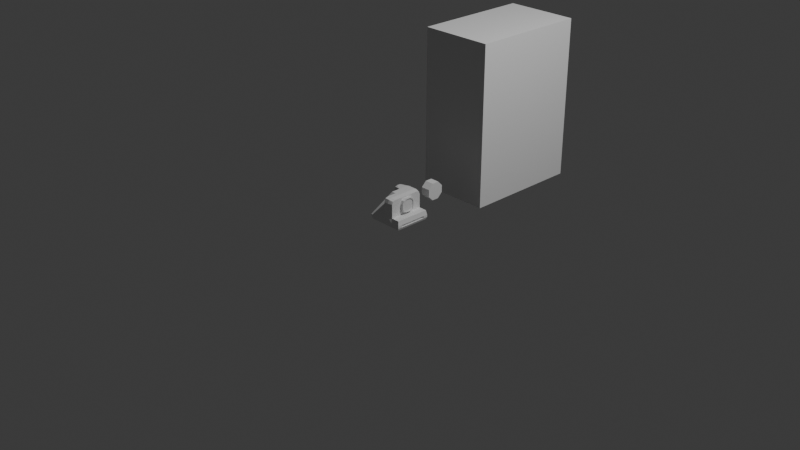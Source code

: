 # Source: polaroidCamera.blend  (saved by Blender 4.5.90; exported with 4.5.12 LTS)
import bpy
from mathutils import Matrix  # noqa: F401  (used for matrix-valued properties, if any)

bpy.ops.wm.read_factory_settings(use_empty=True)
scene = bpy.context.scene
scene.name = 'Scene'

# ---- collections
col_collection = bpy.data.collections.new('Collection'); scene.collection.children.link(col_collection)

# ---- materials (node trees are filled in below, after node groups)
mat_material = bpy.data.materials.new('Material')
mat_material.alpha_threshold = 0.0
mat_material.roughness = 0.5
mat_material.line_color = (0.0, 0.0, 0.0, 1.0)

# ---- material node trees
mat_material.use_nodes = True; mat_material.node_tree.nodes.clear()
_N = mat_material.node_tree.nodes; _L = mat_material.node_tree.links
n0 = _N.new('ShaderNodeOutputMaterial'); n0.name = 'Material Output'; n0.location = (200, 100)
n1 = _N.new('ShaderNodeBsdfPrincipled'); n1.name = 'Principled BSDF'; n1.location = (-200, 100)
n1.inputs[3].default_value = 1.45
_L.new(n1.outputs[0], n0.inputs[0])
n0.is_active_output = True

# ---- world
world_world = bpy.data.worlds.new('World'); scene.world = world_world
world_world.use_nodes = True; world_world.node_tree.nodes.clear()
_N = world_world.node_tree.nodes; _L = world_world.node_tree.links
n0 = _N.new('ShaderNodeOutputWorld'); n0.name = 'World Output'; n0.location = (200, 100)
n1 = _N.new('ShaderNodeBackground'); n1.name = 'Background'; n1.location = (-200, 100)
n1.inputs[0].default_value = (0.05088, 0.05088, 0.05088, 1.0)
_L.new(n1.outputs[0], n0.inputs[0])
n0.is_active_output = True
world_world.color = (0.05088, 0.05088, 0.05088)
world_world.sun_shadow_jitter_overblur = 0.0

# ---- cameras
cam_camera = bpy.data.cameras.new('Camera')
cam_camera.clip_end = 100.0
cam_camera.ortho_scale = 7.314

# ---- lights
light_light = bpy.data.lights.new('Light', 'POINT')
light_light.energy = 1000.0
light_light.shadow_soft_size = 0.1

# ---- meshes
me_cube = bpy.data.meshes.new('Cube')
me_cube.from_pydata([(0.19, 0.19, 0.0), (0.19, -0.19, 0.0), (-0.19, 0.19, 0.0), (-0.19, -0.19, 0.0), (0.19, 0.19, 0.1), (0.19, -0.19, 0.1), (0.095, 0.19, 0.0), (0.0, 0.19, 0.0), (-0.095, 0.19, 0.0), (-0.095, -0.19, 0.0), (0.0, -0.19, 0.0), (0.095, -0.19, 0.0), (0.1, 0.19, 0.2), (0.1, -0.19, 0.2), (0.0, -0.2, 0.2), (0.1, -0.19, 0.1), (0.0, -0.2, 0.1), (0.0, 0.2, 0.1), (0.1, 0.19, 0.1), (0.0, 0.1872, 0.29), (0.1, 0.1779, 0.2799), (0.1, -0.1779, 0.2799), (0.0, -0.1872, 0.2893), (-0.19, 0.095, 0.0), (-0.19, 0.0, 0.0), (-0.19, -0.095, 0.0), (0.1, 0.1, 0.29), (0.1, 0.0, 0.29), (0.1, -0.1, 0.29), (0.19, -0.095, 0.0), (0.19, 0.0, 0.0), (0.19, 0.095, 0.0), (0.1, 0.1, 0.2), (0.1, -0.1, 0.2), (0.19, 0.1, 0.1), (0.19, 0.0, 0.1), (0.19, -0.1, 0.1), (0.1, 0.1, 0.1), (0.1, -0.1, 0.1), (0.1, 0.0, 0.1), (-0.095, 0.095, 0.0), (-0.095, 0.0, 0.0), (-0.095, -0.095, 0.0), (0.0, 0.095, 0.0), (0.0, 0.0, 0.0), (0.0, -0.095, 0.0), (0.095, 0.095, 0.0), (0.095, 0.0, 0.0), (0.095, -0.095, 0.0), (-0.0475, 0.19, 0.0), (-0.0475, -0.19, 0.0), (-0.0475, 0.095, 0.0), (-0.0475, 0.0, 0.0), (-0.0475, -0.095, 0.0), (0.1, 0.05, 0.29), (-0.19, 0.0475, 0.0), (0.19, 0.0475, 0.0), (0.19, 0.05, 0.1), (-0.095, 0.0475, 0.0), (0.0, 0.0475, 0.0), (0.095, 0.0475, 0.0), (0.1, 0.05, 0.1), (-0.0475, 0.0475, 0.0), (0.19, 0.1425, 0.0), (0.1, -0.05, 0.29), (-0.19, -0.0475, 0.0), (0.19, -0.0475, 0.0), (0.19, -0.05, 0.1), (-0.095, -0.0475, 0.0), (0.0, -0.0475, 0.0), (0.095, -0.0475, 0.0), (0.1, -0.05, 0.1), (-0.0475, -0.0475, 0.0), (-0.19, 0.1425, 0.0), (0.1, 0.15, 0.29), (0.19, 0.15, 0.1), (0.1, 0.15, 0.2), (-0.095, 0.1425, 0.0), (0.0, 0.1425, 0.0), (0.095, 0.1425, 0.0), (0.1, 0.15, 0.1), (-0.0475, 0.1425, 0.0), (-0.19, -0.1425, 0.0), (0.19, -0.15, 0.1), (0.1, -0.15, 0.29), (-0.095, -0.1425, 0.0), (0.0, -0.1425, 0.0), (0.095, -0.1425, 0.0), (0.19, -0.1425, 0.0), (0.1, -0.15, 0.2), (0.1, -0.15, 0.1), (-0.0475, -0.1425, 0.0), (-0.1425, 0.19, 0.0), (-0.1425, -0.19, 0.0), (-0.1425, 0.095, 0.0), (-0.1425, 0.0, 0.0), (-0.1425, -0.095, 0.0), (-0.1425, 0.0475, 0.0), (-0.1425, -0.0475, 0.0), (-0.1425, 0.1425, 0.0), (-0.1425, -0.1425, 0.0), (0.2, 0.2, 0.05), (0.2, -0.2, 0.05), (-0.2, 0.2, 0.05), (-0.2, -0.2, 0.05), (-0.1, 0.2, 0.05), (0.0, 0.2, 0.05), (0.1, 0.2, 0.05), (0.1, -0.2, 0.05), (0.0, -0.2, 0.05), (-0.1, -0.2, 0.05), (0.2, 0.1, 0.05), (0.2, 0.0, 0.05), (0.2, -0.1, 0.05), (-0.2, -0.1, 0.05), (-0.2, 0.0, 0.05), (-0.2, 0.1, 0.05), (-0.05, -0.2, 0.05), (-0.05, 0.2, 0.05), (-0.2, 0.05, 0.05), (0.2, 0.05, 0.05), (-0.2, -0.05, 0.05), (0.2, -0.05, 0.05), (0.2, 0.15, 0.05), (-0.2, 0.15, 0.05), (-0.2, -0.15, 0.05), (0.2, -0.15, 0.05), (-0.15, 0.2, 0.05), (-0.15, -0.2, 0.05), (0.1, -0.19, 0.15), (0.0, -0.2, 0.15), (0.0, 0.2, 0.15), (0.1, 0.19, 0.15), (0.1, 0.1, 0.15), (0.1, -0.1, 0.15), (0.1, 0.06056, 0.1394), (0.1, -0.06056, 0.1394), (0.1, 0.15, 0.15), (0.1, -0.15, 0.15), (0.1, -0.19, 0.25), (0.0, -0.2, 0.25), (0.0, 0.2, 0.25), (0.1, 0.19, 0.25), (0.1, 0.1, 0.25), (0.1, -0.1, 0.25), (0.1, 0.06056, 0.2606), (0.1, -0.06056, 0.2606), (0.1, 0.15, 0.25), (0.1, -0.15, 0.25), (0.0, 0.0, 0.3), (0.0, 0.1, 0.3), (0.0, -0.15, 0.3), (0.0, 0.05, 0.3), (0.0, 0.15, 0.3), (0.1425, -0.19, 0.0), (0.15, 0.19, 0.1), (0.1425, 0.19, 0.0), (0.15, -0.19, 0.1), (0.15, 0.1, 0.1), (0.15, -0.1, 0.1), (0.15, 0.0, 0.1), (0.1425, 0.095, 0.0), (0.1425, 0.0, 0.0), (0.1425, -0.095, 0.0), (0.1425, 0.0475, 0.0), (0.15, 0.05, 0.1), (0.1425, -0.0475, 0.0), (0.15, -0.05, 0.1), (0.1425, 0.1425, 0.0), (0.15, 0.15, 0.1), (0.15, -0.15, 0.1), (0.1425, -0.1425, 0.0), (0.15, -0.2, 0.05), (0.15, 0.2, 0.05), (0.0475, 0.19, 0.0), (0.0475, -0.19, 0.0), (0.05, 0.2, 0.2), (0.05, -0.2, 0.2), (0.05, -0.2, 0.1), (0.05, 0.2, 0.1), (0.05, 0.1872, 0.29), (0.05, -0.1872, 0.2893), (0.0475, 0.095, 0.0), (0.0475, 0.0, 0.0), (0.0475, -0.095, 0.0), (0.0475, 0.0475, 0.0), (0.0475, -0.0475, 0.0), (0.0475, 0.1425, 0.0), (0.0475, -0.1425, 0.0), (0.05, -0.2, 0.05), (0.05, 0.2, 0.05), (0.05, 0.2, 0.15), (0.05, -0.2, 0.15), (0.05, 0.2, 0.25), (0.05, -0.2, 0.25), (0.05, 0.0, 0.3), (0.05, 0.1, 0.3), (0.05, -0.1, 0.3), (0.05, -0.05, 0.3), (0.05, -0.15, 0.3), (0.05, 0.05, 0.3), (0.05, 0.15, 0.3), (-0.05, 0.1872, 0.29), (-0.05, 0.0, 0.3), (-0.05, 0.1, 0.3), (-0.05, -0.05, 0.3), (-0.05, 0.15, 0.3), (-0.05, 0.2, 0.2), (-0.05, 0.2, 0.25), (0.0, 0.2, 0.2), (-0.05, 0.05, 0.2), (-0.05, 0.05, 0.3), (-0.05, 0.05, 0.25), (0.0, 0.05, 0.2), (-0.05, 0.2, 0.15), (-0.05, 0.15, 0.15), (-0.05, 0.1, 0.15), (0.0, 0.15, 0.1), (0.0, 0.1, 0.15), (0.0, 0.05, 0.15), (-0.05, 0.05, 0.15), (0.0, 0.05, 0.25), (-0.1447, 0.1767, 0.2573), (-0.1447, 0.1767, 0.2228), (-0.1447, 0.168, 0.283), (-0.1364, 0.1385, 0.2535), (-0.1364, 0.1587, 0.2737), (-0.1447, 0.1422, 0.2917), (-0.1364, 0.1656, 0.2265), (-0.1364, 0.1656, 0.2535), (-0.1447, 0.1078, 0.2917), (-0.1447, 0.08205, 0.283), (-0.1447, 0.07327, 0.2573), (-0.1447, 0.07327, 0.2228), (-0.1447, 0.168, 0.197), (-0.1447, 0.1422, 0.1883), (-0.1447, 0.1078, 0.1883), (-0.1447, 0.08205, 0.197), (-0.125, -0.125, 0.175), (0.0, 0.15, 0.15), (0.0, -0.125, 0.175), (-0.125, 0.125, 0.175), (0.0, 0.125, 0.175), (0.0, -0.15, 0.2), (0.0, -0.15, 0.1), (0.0, -0.15, 0.15), (0.0, -0.15, 0.25), (0.0, -0.1, 0.2), (0.0, -0.1, 0.15), (0.0, -0.1, 0.3), (0.0, -0.1, 0.25), (0.0, -0.05, 0.25), (0.0, -0.05, 0.3), (-0.1625, -0.1625, 0.1125), (0.0, 0.1625, 0.1125), (0.0, -0.1625, 0.1125), (-0.1625, 0.1625, 0.1125), (-0.0875, -0.0875, 0.2375), (0.0, 0.0875, 0.2375), (0.0, -0.0875, 0.2375), (-0.0875, 0.0875, 0.2375), (-0.0875, 0.0, 0.2375), (-0.1625, -2.384e-08, 0.1125), (-0.125, 0.0, 0.175), (-0.1447, 0.1656, 0.2535), (-0.1447, 0.1656, 0.2265), (-0.1447, 0.1587, 0.2737), (-0.1447, 0.1385, 0.2806), (-0.1447, 0.1115, 0.2806), (-0.1447, 0.09131, 0.2737), (-0.1447, 0.08444, 0.2535), (-0.1447, 0.08444, 0.2265), (-0.1447, 0.1587, 0.2063), (-0.1447, 0.1385, 0.1994), (-0.1447, 0.1115, 0.1994), (-0.1447, 0.09131, 0.2063), (-0.1364, 0.1385, 0.2265), (-0.1364, 0.1385, 0.2806), (-0.1364, 0.1115, 0.2535), (-0.1364, 0.1115, 0.2265), (-0.1364, 0.1115, 0.2806), (-0.1364, 0.09131, 0.2737), (-0.1364, 0.08444, 0.2535), (-0.1364, 0.08444, 0.2265), (-0.1364, 0.1587, 0.2063), (-0.1364, 0.1385, 0.1994), (-0.1364, 0.1115, 0.1994), (-0.1364, 0.09131, 0.2063), (0.2, 0.15, 0.025), (0.2, -0.15, 0.025), (0.2, 0.0, 0.025), (0.2, -0.1, 0.025), (0.2, 0.05, 0.025), (0.2, 0.2, 0.025), (0.2, -0.05, 0.025), (0.2, -0.2, 0.025), (0.2, 0.1, 0.025), (0.184, -0.1, 0.05), (0.184, -0.15, 0.05), (0.184, 0.0, 0.05), (0.184, -0.05, 0.05), (0.184, 0.1, 0.05), (0.184, 0.05, 0.05), (0.184, 0.15, 0.05), (0.184, 0.15, 0.025), (0.184, -0.15, 0.025), (0.184, 0.0, 0.025), (0.184, -0.1, 0.025), (0.184, 0.05, 0.025), (0.184, -0.05, 0.025), (0.184, 0.1, 0.025), (0.1, -0.075, 0.2), (0.1, -0.075, 0.25), (0.1, -0.075, 0.29), (0.1, -0.075, 0.1), (0.1, -0.075, 0.15), (0.1, 0.075, 0.1), (0.1, 0.075, 0.29), (0.1, 0.075, 0.2), (0.1, 0.075, 0.25), (0.1, 0.075, 0.15), (0.1336, -0.05261, 0.1474), (0.1, -0.025, 0.29), (0.1, -0.025, 0.1), (0.1336, 0.05261, 0.1474), (0.1, 0.025, 0.29), (0.1, 0.025, 0.1), (0.1, 0.075, 0.225), (0.1, -0.1, 0.225), (0.1336, 0.0, 0.1348), (0.1, 0.1, 0.225), (0.1, -0.075, 0.225), (0.1, 0.1, 0.175), (0.1, -0.1, 0.175), (0.1, -0.075, 0.175), (0.1336, 0.06515, 0.2), (0.1, 0.075, 0.175), (0.1, -0.025, 0.125), (0.1, -0.075, 0.125), (0.1, -0.1, 0.125), (0.1, 0.05, 0.125), (0.1, -0.05, 0.125), (0.1, 0.025, 0.125), (0.1, 0.075, 0.125), (0.1, 0.1, 0.125), (0.1, 0.0, 0.125), (0.1, 0.1, 0.275), (0.1, -0.075, 0.275), (0.1, -0.1, 0.275), (0.1, 0.05, 0.275), (0.1, 0.025, 0.275), (0.1, 0.0, 0.275), (0.1, -0.05, 0.275), (0.1, 0.075, 0.275), (0.1, -0.025, 0.275), (0.1336, 0.075, 0.2), (0.1336, 0.0, 0.125), (0.1336, 0.06056, 0.1394), (0.1336, -0.06056, 0.1394), (0.1336, 0.06056, 0.2606), (0.1336, -0.075, 0.2), (0.1336, -0.075, 0.175), (0.1336, 0.075, 0.175), (0.1336, -0.06056, 0.2606), (0.1336, -0.025, 0.275), (0.1336, 0.025, 0.125), (0.1336, 0.075, 0.225), (0.1336, -0.075, 0.225), (0.1336, -0.025, 0.125), (0.1336, 0.025, 0.275), (0.1336, 0.0, 0.275), (0.1336, 0.05261, 0.2526), (0.1336, -0.06515, 0.2), (0.1336, -0.06515, 0.1783), (0.1336, 0.06515, 0.1783), (0.1336, -0.05261, 0.2526), (0.1336, -0.02172, 0.2652), (0.1336, 0.02172, 0.1348), (0.1336, 0.06515, 0.2217), (0.1336, -0.06515, 0.2217), (0.1336, -0.02172, 0.1348), (0.1336, 0.02172, 0.2652), (0.1336, 0.0, 0.2652), (0.126, 0.02172, 0.2), (0.126, 0.0263, 0.2263), (0.126, -0.05261, 0.2526), (0.126, -0.04343, 0.2217), (0.126, -0.06515, 0.2), (0.126, -0.06515, 0.2217), (0.126, 0.05261, 0.2526), (0.126, 0.04343, 0.2217), (0.126, -0.02172, 0.2434), (0.126, -0.0263, 0.2263), (0.126, 0.0, 0.2), (0.126, 0.0, 0.2217), (0.126, 0.06515, 0.2), (0.126, 0.06515, 0.2217), (0.126, 0.02172, 0.2434), (0.126, 0.02172, 0.1348), (0.126, 0.02172, 0.1566), (0.126, 0.0263, 0.1737), (0.126, 0.04343, 0.2), (0.126, 0.0, 0.1566), (0.126, 0.0, 0.2434), (0.126, -0.0263, 0.1737), (0.126, -0.02172, 0.1566), (0.126, -0.02172, 0.2), (0.126, -0.02172, 0.2652), (0.126, -0.05261, 0.1474), (0.126, 0.06515, 0.1783), (0.126, -0.06515, 0.1783), (0.126, -0.04343, 0.2), (0.126, 0.05261, 0.1474), (0.126, -0.04343, 0.1783), (0.126, 0.04343, 0.1783), (0.126, 0.0, 0.1348), (0.126, 0.0, 0.1783), (0.126, -0.02172, 0.1348), (0.126, 0.02172, 0.2652), (0.126, 0.0, 0.2652)], [], [(171, 88, 1, 154), (126, 83, 5, 102), (173, 155, 4, 101), (146, 312, 331), (194, 181, 22, 140), (193, 180, 20, 142), (190, 179, 18, 107), (172, 157, 15, 108), (189, 178, 16, 109), (192, 177, 14, 130), (191, 176, 12, 132), (100, 85, 9, 93), (91, 86, 10, 50), (188, 87, 11, 175), (138, 129, 15, 90), (136, 315, 338, 341), (137, 133, 344, 37, 80), (187, 79, 46, 182), (185, 60, 47, 183), (186, 70, 48, 184), (81, 78, 43, 51), (62, 59, 44, 52), (72, 69, 45, 53), (99, 77, 40, 94), (97, 58, 41, 95), (98, 68, 42, 96), (169, 75, 4, 155), (123, 75, 34, 111), (120, 57, 35, 112), (122, 67, 36, 113), (170, 157, 5, 83), (165, 57, 34, 158), (167, 160, 39, 323, 71), (168, 63, 31, 161), (164, 56, 30, 162), (166, 66, 29, 163), (68, 72, 53, 42), (58, 62, 52, 41), (77, 81, 51, 40), (85, 91, 50, 9), (40, 51, 62, 58), (161, 31, 56, 164), (160, 35, 57, 165), (111, 34, 57, 120), (94, 40, 58, 97), (51, 43, 59, 62), (182, 46, 60, 185), (133, 320, 343, 344), (143, 319, 327, 330), (41, 52, 72, 68), (162, 30, 66, 166), (159, 167, 71, 314, 38), (112, 35, 67, 122), (95, 41, 68, 98), (52, 44, 69, 72), (183, 47, 70, 186), (8, 49, 81, 77), (156, 0, 63, 168), (101, 4, 75, 123), (158, 34, 75, 169), (92, 8, 77, 99), (49, 7, 78, 81), (174, 6, 79, 187), (132, 137, 80, 18), (20, 74, 147, 142), (42, 53, 91, 85), (159, 170, 83, 36), (134, 138, 90, 38, 339), (184, 48, 87, 188), (53, 45, 86, 91), (96, 42, 85, 100), (113, 36, 83, 126), (163, 29, 88, 171), (25, 96, 100, 82), (2, 92, 99, 73), (24, 95, 98, 65), (23, 94, 97, 55), (65, 98, 96, 25), (55, 97, 95, 24), (73, 99, 94, 23), (82, 100, 93, 3), (9, 110, 128, 93), (2, 103, 127, 92), (29, 291, 289, 88), (3, 104, 125, 82), (23, 116, 124, 73), (0, 293, 288, 63), (30, 290, 294, 66), (25, 114, 121, 65), (31, 296, 292, 56), (24, 115, 119, 55), (8, 105, 118, 49), (10, 109, 117, 50), (55, 119, 116, 23), (65, 121, 115, 24), (82, 125, 114, 25), (66, 294, 291, 29), (56, 292, 290, 30), (63, 288, 296, 31), (50, 117, 110, 9), (175, 189, 109, 10), (154, 172, 108, 11), (174, 190, 107, 6), (49, 118, 106, 7), (92, 127, 105, 8), (156, 173, 101, 293, 0), (88, 289, 295, 1), (73, 124, 103, 2), (93, 128, 104, 3), (33, 89, 138, 134, 333), (12, 76, 137, 132), (32, 318, 336, 332), (76, 32, 332, 133, 137), (89, 13, 129, 138), (179, 191, 132, 18), (178, 192, 130, 16), (27, 322, 354, 351), (26, 317, 353, 346), (54, 325, 350, 349), (176, 193, 142, 12), (177, 194, 140, 14), (64, 313, 347, 352), (148, 139, 13, 89), (199, 197, 249, 151), (6, 107, 173, 156), (195, 27, 325, 54, 200), (196, 26, 74, 201), (197, 28, 313, 64, 198), (198, 64, 322, 27, 195), (199, 181, 21, 84), (200, 54, 317, 26, 196), (201, 74, 20, 180), (1, 295, 102, 172, 154), (48, 163, 171, 87), (38, 90, 170, 159), (37, 158, 169, 80), (6, 156, 168, 79), (36, 67, 167, 159), (47, 162, 166, 70), (39, 160, 165, 61, 326), (46, 161, 164, 60), (70, 166, 163, 48), (60, 164, 162, 47), (79, 168, 161, 46), (67, 35, 160, 167), (61, 165, 158, 37, 316), (90, 15, 157, 170), (80, 169, 155, 18), (102, 5, 157, 172), (107, 18, 155, 173), (87, 171, 154, 11), (153, 201, 180, 19), (152, 200, 196, 150), (151, 22, 181, 199), (252, 198, 195, 149), (249, 197, 198, 252), (150, 196, 201, 153), (149, 195, 200, 152), (84, 28, 197, 199), (13, 139, 194, 177), (209, 141, 193, 176), (15, 129, 192, 178), (17, 131, 191, 179), (7, 106, 190, 174), (11, 108, 189, 175), (45, 184, 188, 86), (7, 174, 187, 78), (44, 183, 186, 69), (43, 182, 185, 59), (69, 186, 184, 45), (59, 185, 183, 44), (78, 187, 182, 43), (86, 188, 175, 10), (131, 209, 176, 191), (129, 13, 177, 192), (108, 15, 178, 189), (106, 17, 179, 190), (141, 19, 180, 193), (139, 21, 181, 194), (150, 153, 206, 204), (149, 152, 211, 203), (153, 19, 202, 206), (152, 150, 204, 211), (252, 149, 203, 205), (128, 110, 117, 109, 255, 253, 104), (104, 253, 262, 115, 121, 114, 125), (130, 14, 243, 245), (19, 141, 208, 202), (141, 209, 207, 208), (207, 214, 234, 223), (202, 208, 222, 224), (220, 210, 233, 237), (211, 204, 230, 231), (216, 220, 237, 236), (212, 221, 152, 211), (210, 212, 232, 233), (204, 206, 227, 230), (216, 218, 219, 220), (216, 215, 239, 218), (215, 214, 131, 239), (215, 216, 236, 235), (212, 211, 231, 232), (207, 209, 131, 214), (213, 210, 220, 219), (213, 221, 212, 210), (223, 234, 272, 265), (233, 232, 270, 271), (237, 233, 271, 275), (231, 230, 268, 269), (236, 237, 275, 274), (232, 231, 269, 270), (227, 224, 266, 267), (224, 222, 264, 266), (235, 236, 274, 273), (208, 207, 223, 222), (206, 202, 224, 227), (214, 215, 235, 234), (103, 256, 254, 106, 118, 105, 127), (17, 106, 217), (131, 17, 217, 239), (239, 217, 218), (238, 240, 259, 257), (241, 263, 261, 260), (16, 130, 245, 244), (109, 16, 244), (140, 22, 151, 246), (14, 140, 246, 243), (243, 246, 250, 247), (245, 243, 247, 248), (244, 245, 248), (246, 151, 249, 250), (247, 250, 251), (250, 249, 252, 251), (256, 262, 263, 241), (254, 256, 241, 242), (253, 255, 240, 238), (242, 241, 260, 258), (258, 260, 211, 152), (257, 259, 252, 205), (260, 261, 203, 211), (263, 262, 253, 238), (115, 262, 256, 103, 124, 116, 119), (203, 261, 257, 205), (261, 263, 238, 257), (264, 265, 228, 229), (268, 267, 277, 280), (265, 272, 284, 228), (271, 270, 282, 283), (275, 271, 283, 287), (269, 268, 280, 281), (274, 275, 287, 286), (270, 269, 281, 282), (267, 266, 226, 277), (230, 227, 267, 268), (222, 223, 265, 264), (234, 235, 273, 272), (226, 229, 225, 277), (229, 228, 276, 225), (277, 225, 278, 280), (225, 276, 279, 278), (276, 228, 284, 285), (280, 278, 282, 281), (278, 279, 283, 282), (279, 276, 285, 286), (283, 279, 286, 287), (272, 273, 285, 284), (266, 264, 229, 226), (273, 274, 286, 285), (307, 309, 300, 297), (288, 293, 101, 123), (295, 289, 126, 102), (120, 112, 299, 302), (294, 290, 306, 309), (111, 120, 302, 301), (291, 294, 309, 307), (122, 113, 297, 300), (112, 122, 300, 299), (309, 306, 299, 300), (305, 307, 297, 298), (306, 308, 302, 299), (310, 304, 303, 301), (308, 310, 301, 302), (113, 126, 298, 297), (123, 111, 301, 303), (289, 291, 307, 305), (290, 292, 308, 306), (288, 123, 303, 304), (296, 288, 304, 310), (126, 289, 305, 298), (292, 296, 310, 308), (314, 338, 339, 38), (315, 334, 333, 134), (312, 347, 348, 144), (311, 331, 328, 33), (320, 336, 135), (316, 343, 340, 61), (319, 353, 349, 145), (323, 337, 341, 71), (326, 342, 345, 39), (337, 345, 356, 368), (135, 336, 362, 357), (328, 331, 312, 144), (146, 331, 367, 363), (350, 351, 370, 369), (330, 327, 318, 32), (333, 334, 311, 33), (336, 318, 355, 362), (318, 327, 366, 355), (145, 350, 369, 359), (332, 336, 320, 133), (311, 334, 361, 360), (354, 146, 363, 364), (331, 311, 360, 367), (341, 337, 136), (339, 338, 315, 134), (340, 343, 320, 135), (345, 337, 323, 39), (341, 338, 314, 71), (340, 342, 326, 61), (344, 343, 316, 37), (345, 342, 365, 356), (351, 350, 325, 27), (349, 350, 145), (349, 353, 317, 54), (348, 347, 313, 28), (327, 145, 359, 366), (346, 353, 319, 143), (352, 354, 322, 64), (352, 347, 312, 146), (351, 354, 364, 370), (342, 340, 135), (136, 334, 315), (136, 337, 368, 358), (145, 327, 319), (146, 354, 352), (334, 136, 358, 361), (342, 135, 357, 365), (360, 361, 373, 372), (370, 364, 376, 382), (355, 366, 378, 335), (359, 369, 381, 371), (369, 370, 382, 381), (364, 363, 375, 376), (366, 359, 371, 378), (358, 368, 380, 321), (367, 360, 372, 379), (356, 365, 377, 329), (361, 358, 321, 373), (368, 356, 329, 380), (365, 357, 324, 377), (362, 355, 335, 374), (357, 362, 374, 324), (363, 367, 379, 375), (382, 376, 407, 419), (372, 373, 410, 387), (371, 381, 418, 389), (381, 382, 419, 418), (374, 335, 395, 409), (376, 375, 385, 407), (378, 371, 389, 396), (321, 380, 417, 408), (329, 377, 398, 415), (373, 321, 408, 410), (379, 372, 387, 388), (380, 329, 415, 417), (377, 324, 412, 398), (335, 378, 396, 395), (324, 374, 409, 412), (375, 379, 388, 385), (394, 384, 397, 403), (386, 392, 391, 385), (383, 384, 394, 393), (397, 418, 419, 403), (399, 400, 416, 402), (405, 404, 413, 408), (406, 392, 386, 411), (391, 407, 385), (395, 396, 390, 401), (411, 387, 410, 413), (401, 383, 400, 414), (393, 406, 404, 416), (403, 391, 392, 394), (402, 405, 417, 415), (412, 399, 398), (389, 397, 384, 390), (386, 388, 387, 411), (390, 396, 389), (390, 384, 383, 401), (394, 392, 406, 393), (413, 410, 408), (416, 404, 405, 402), (413, 404, 406, 411), (416, 400, 383, 393), (414, 400, 399, 412), (414, 409, 395, 401), (415, 398, 399, 402), (419, 407, 391, 403), (412, 409, 414), (408, 417, 405), (389, 418, 397), (388, 386, 385), (142, 147, 76, 12), (28, 84, 148, 144, 348), (84, 21, 139, 148), (144, 148, 89, 33, 328), (74, 26, 346, 143, 147), (147, 143, 330, 32, 76)])
_uv = me_cube.uv_layers.new(name='UVMap')
_uv.uv.foreach_set('vector', [0.3316, 0.3316, 0.379, 0.3316, 0.379, 0.379, 0.3316, 0.379, 0.6915, 0.04987, 0.6417, 0.04987, 0.6417, 0.009974, 0.6915, -7.241e-09, 0.9169, 0.5486, 0.9672, 0.5486, 0.9672, 0.5885, 0.9169, 0.5984, 0.02936, 0.5081, 0.03989, 0.4937, 0.06482, 0.4937, 0.4288, 0.8452, 0.4288, 0.8056, 0.4787, 0.8056, 0.4787, 0.8452, 0.6283, 0.8442, 0.6283, 0.8037, 0.6782, 0.8133, 0.6782, 0.8437, 0.9169, 0.4488, 0.9667, 0.4488, 0.9672, 0.4987, 0.9169, 0.4987, 0.05023, 0.9076, 2.788e-09, 0.9076, -8.778e-10, 0.8577, 0.05023, 0.8577, 0.05023, 0.8079, 0.0004012, 0.8079, 0.0004012, 0.758, 0.05023, 0.758, 0.4288, 0.9449, 0.4288, 0.8951, 0.4787, 0.8951, 0.4787, 0.9449, 0.6283, 0.9438, 0.6283, 0.894, 0.6782, 0.8935, 0.6782, 0.9433, 0.04737, 0.3316, 0.09474, 0.3316, 0.09474, 0.379, 0.04737, 0.379, 0.1421, 0.3316, 0.1895, 0.3316, 0.1895, 0.379, 0.1421, 0.379, 0.2368, 0.3316, 0.2842, 0.3316, 0.2842, 0.379, 0.2368, 0.379, 0.1396, 0.4189, 0.1396, 0.379, 0.1895, 0.379, 0.1895, 0.4189, 0.1502, 0.5081, 0.1396, 0.4937, 0.1646, 0.4937, 0.1646, 0.5186, 0.1396, 0.7181, 0.1396, 0.6682, 0.1646, 0.6682, 0.1895, 0.6682, 0.1895, 0.7181, 0.2368, 0.04737, 0.2842, 0.04737, 0.2842, 0.09475, 0.2368, 0.09475, 0.2368, 0.1421, 0.2842, 0.1421, 0.2842, 0.1895, 0.2368, 0.1895, 0.2368, 0.2369, 0.2842, 0.2369, 0.2842, 0.2842, 0.2368, 0.2842, 0.1421, 0.04737, 0.1895, 0.04737, 0.1895, 0.09475, 0.1421, 0.09475, 0.1421, 0.1421, 0.1895, 0.1421, 0.1895, 0.1895, 0.1421, 0.1895, 0.1421, 0.2369, 0.1895, 0.2369, 0.1895, 0.2842, 0.1421, 0.2842, 0.04737, 0.04737, 0.09474, 0.04737, 0.09474, 0.09475, 0.04737, 0.09475, 0.04737, 0.1421, 0.09474, 0.1421, 0.09474, 0.1895, 0.04737, 0.1895, 0.04737, 0.2369, 0.09474, 0.2369, 0.09474, 0.2842, 0.04737, 0.2842, 0.8278, 0.738, 0.8676, 0.738, 0.8676, 0.7779, 0.8278, 0.7779, 0.6915, 0.3491, 0.6417, 0.3491, 0.6417, 0.2992, 0.6915, 0.2992, 0.6915, 0.2493, 0.6417, 0.2493, 0.6417, 0.1995, 0.6915, 0.1995, 0.6915, 0.1496, 0.6417, 0.1496, 0.6417, 0.09974, 0.6915, 0.09974, 0.8278, 0.4388, 0.8278, 0.3989, 0.8676, 0.3989, 0.8676, 0.4388, 0.8278, 0.6383, 0.8676, 0.6383, 0.8676, 0.6882, 0.8278, 0.6882, 0.8278, 0.5386, 0.8278, 0.5884, 0.7779, 0.5885, 0.7779, 0.5635, 0.7779, 0.5386, 0.3316, 0.04737, 0.379, 0.04737, 0.379, 0.09475, 0.3316, 0.09475, 0.3316, 0.1421, 0.379, 0.1421, 0.379, 0.1895, 0.3316, 0.1895, 0.3316, 0.2369, 0.379, 0.2369, 0.379, 0.2842, 0.3316, 0.2842, 0.09474, 0.2369, 0.1421, 0.2369, 0.1421, 0.2842, 0.09474, 0.2842, 0.09474, 0.1421, 0.1421, 0.1421, 0.1421, 0.1895, 0.09474, 0.1895, 0.09474, 0.04737, 0.1421, 0.04737, 0.1421, 0.09475, 0.09474, 0.09475, 0.09474, 0.3316, 0.1421, 0.3316, 0.1421, 0.379, 0.09474, 0.379, 0.09474, 0.09475, 0.1421, 0.09475, 0.1421, 0.1421, 0.09474, 0.1421, 0.3316, 0.09475, 0.379, 0.09475, 0.379, 0.1421, 0.3316, 0.1421, 0.8278, 0.5884, 0.8676, 0.5884, 0.8676, 0.6383, 0.8278, 0.6383, 0.6915, 0.2992, 0.6417, 0.2992, 0.6417, 0.2493, 0.6915, 0.2493, 0.04737, 0.09475, 0.09474, 0.09475, 0.09474, 0.1421, 0.04737, 0.1421, 0.1421, 0.09475, 0.1895, 0.09475, 0.1895, 0.1421, 0.1421, 0.1421, 0.2368, 0.09475, 0.2842, 0.09475, 0.2842, 0.1421, 0.2368, 0.1421, 0.1396, 0.6682, 0.1396, 0.6433, 0.1646, 0.6433, 0.1646, 0.6682, 0.03989, 0.6682, 0.03989, 0.6433, 0.06482, 0.6433, 0.06482, 0.6682, 0.09474, 0.1895, 0.1421, 0.1895, 0.1421, 0.2369, 0.09474, 0.2369, 0.3316, 0.1895, 0.379, 0.1895, 0.379, 0.2369, 0.3316, 0.2369, 0.8278, 0.4887, 0.8278, 0.5386, 0.7779, 0.5386, 0.7779, 0.5137, 0.7779, 0.4887, 0.6915, 0.1995, 0.6417, 0.1995, 0.6417, 0.1496, 0.6915, 0.1496, 0.04737, 0.1895, 0.09474, 0.1895, 0.09474, 0.2369, 0.04737, 0.2369, 0.1421, 0.1895, 0.1895, 0.1895, 0.1895, 0.2369, 0.1421, 0.2369, 0.2368, 0.1895, 0.2842, 0.1895, 0.2842, 0.2369, 0.2368, 0.2369, 0.09474, 1.668e-11, 0.1421, 2.503e-11, 0.1421, 0.04737, 0.09474, 0.04737, 0.3316, 5.839e-11, 0.379, 6.673e-11, 0.379, 0.04737, 0.3316, 0.04737, 0.6915, 0.3989, 0.6417, 0.389, 0.6417, 0.3491, 0.6915, 0.3491, 0.8278, 0.6882, 0.8676, 0.6882, 0.8676, 0.738, 0.8278, 0.738, 0.04737, 8.339e-12, 0.09474, 1.668e-11, 0.09474, 0.04737, 0.04737, 0.04737, 0.1421, 2.503e-11, 0.1895, 3.337e-11, 0.1895, 0.04737, 0.1421, 0.04737, 0.2368, 4.171e-11, 0.2842, 5.005e-11, 0.2842, 0.04737, 0.2368, 0.04737, 0.1396, 0.758, 0.1396, 0.7181, 0.1895, 0.7181, 0.1895, 0.758, 0.01007, 0.7459, -2.449e-08, 0.7181, 0.03989, 0.7181, 0.03989, 0.758, 0.09474, 0.2842, 0.1421, 0.2842, 0.1421, 0.3316, 0.09474, 0.3316, 0.8278, 0.4887, 0.8278, 0.4388, 0.8676, 0.4388, 0.8676, 0.4887, 0.1396, 0.4688, 0.1396, 0.4189, 0.1895, 0.4189, 0.1895, 0.4688, 0.1646, 0.4688, 0.2368, 0.2842, 0.2842, 0.2842, 0.2842, 0.3316, 0.2368, 0.3316, 0.1421, 0.2842, 0.1895, 0.2842, 0.1895, 0.3316, 0.1421, 0.3316, 0.04737, 0.2842, 0.09474, 0.2842, 0.09474, 0.3316, 0.04737, 0.3316, 0.6915, 0.09974, 0.6417, 0.09974, 0.6417, 0.04987, 0.6915, 0.04987, 0.3316, 0.2842, 0.379, 0.2842, 0.379, 0.3316, 0.3316, 0.3316, -5.906e-11, 0.2842, 0.04737, 0.2842, 0.04737, 0.3316, -6.891e-11, 0.3316, 0.0, 0.0, 0.04737, 8.339e-12, 0.04737, 0.04737, -9.841e-12, 0.04737, -3.937e-11, 0.1895, 0.04737, 0.1895, 0.04737, 0.2369, -4.921e-11, 0.2369, -1.968e-11, 0.09475, 0.04737, 0.09475, 0.04737, 0.1421, -2.953e-11, 0.1421, -4.921e-11, 0.2369, 0.04737, 0.2369, 0.04737, 0.2842, -5.906e-11, 0.2842, -2.953e-11, 0.1421, 0.04737, 0.1421, 0.04737, 0.1895, -3.937e-11, 0.1895, -9.841e-12, 0.04737, 0.04737, 0.04737, 0.04737, 0.09475, -1.968e-11, 0.09475, -6.891e-11, 0.3316, 0.04737, 0.3316, 0.04737, 0.379, -7.875e-11, 0.379, 0.5784, 0.7607, 0.529, 0.7557, 0.529, 0.7059, 0.5784, 0.7134, 0.3296, 0.7625, 0.3789, 0.7525, 0.3789, 0.8024, 0.3296, 0.8099, 0.7415, 0.1047, 0.7164, 0.09974, 0.7164, 0.04987, 0.7415, 0.05735, 0.9397, 0.389, 0.8911, 0.3989, 0.8911, 0.3491, 0.9397, 0.3416, 0.9397, 0.1047, 0.8911, 0.09974, 0.8911, 0.04987, 0.9397, 0.05735, 0.7415, 0.389, 0.7164, 0.3989, 0.7164, 0.3491, 0.7415, 0.3416, 0.7415, 0.1995, 0.7164, 0.1995, 0.7164, 0.1496, 0.7415, 0.1521, 0.9397, 0.2942, 0.8911, 0.2992, 0.8911, 0.2493, 0.9397, 0.2468, 0.7415, 0.2942, 0.7164, 0.2992, 0.7164, 0.2493, 0.7415, 0.2468, 0.9397, 0.1995, 0.8911, 0.1995, 0.8911, 0.1496, 0.9397, 0.1521, 0.3296, 0.8572, 0.3789, 0.8522, 0.3789, 0.9021, 0.3296, 0.9046, 0.5784, 0.8555, 0.529, 0.8555, 0.529, 0.8056, 0.5784, 0.8081, 0.9397, 0.1521, 0.8911, 0.1496, 0.8911, 0.09974, 0.9397, 0.1047, 0.9397, 0.2468, 0.8911, 0.2493, 0.8911, 0.1995, 0.9397, 0.1995, 0.9397, 0.3416, 0.8911, 0.3491, 0.8911, 0.2992, 0.9397, 0.2942, 0.7415, 0.1521, 0.7164, 0.1496, 0.7164, 0.09974, 0.7415, 0.1047, 0.7415, 0.2468, 0.7164, 0.2493, 0.7164, 0.1995, 0.7415, 0.1995, 0.7415, 0.3416, 0.7164, 0.3491, 0.7164, 0.2992, 0.7415, 0.2942, 0.5784, 0.8081, 0.529, 0.8056, 0.529, 0.7557, 0.5784, 0.7607, 0.09966, 0.8054, 0.05023, 0.8079, 0.05023, 0.758, 0.09966, 0.758, 0.09966, 0.9001, 0.05023, 0.9076, 0.05023, 0.8577, 0.09966, 0.8527, 0.8676, 0.4464, 0.9169, 0.4488, 0.9169, 0.4987, 0.8676, 0.4937, 0.3296, 0.9046, 0.3789, 0.9021, 0.3789, 0.952, 0.3296, 0.952, 0.3296, 0.8099, 0.3789, 0.8024, 0.3789, 0.8522, 0.3296, 0.8572, 0.8676, 0.5411, 0.9169, 0.5486, 0.9169, 0.5984, 0.892, 0.5984, 0.8676, 0.5885, 0.7415, 0.05735, 0.7164, 0.04987, 0.7164, -5.358e-09, 0.7415, 0.009974, 0.9397, 0.05735, 0.8911, 0.04987, 0.8911, -7.035e-09, 0.9397, 0.009974, 0.5784, 0.7134, 0.529, 0.7059, 0.529, 0.656, 0.5784, 0.666, 0.08976, 0.4688, 0.08976, 0.4189, 0.1396, 0.4189, 0.1396, 0.4688, 0.1147, 0.4688, 0.08976, 0.758, 0.08976, 0.7181, 0.1396, 0.7181, 0.1396, 0.758, 0.08976, 0.6682, 0.08976, 0.6433, 0.1147, 0.6433, 0.1147, 0.6682, 0.08976, 0.7181, 0.08976, 0.6682, 0.1147, 0.6682, 0.1396, 0.6682, 0.1396, 0.7181, 0.08976, 0.4189, 0.08976, 0.379, 0.1396, 0.379, 0.1396, 0.4189, 0.6283, 0.9936, 0.6283, 0.9438, 0.6782, 0.9433, 0.6782, 0.9931, 0.4288, 0.9947, 0.4288, 0.9449, 0.4787, 0.9449, 0.4787, 0.9947, -1.32e-08, 0.5685, -1.131e-08, 0.5436, 0.01496, 0.5436, 0.01496, 0.5685, -2.073e-08, 0.6682, -1.884e-08, 0.6433, 0.01496, 0.6433, 0.01496, 0.6682, -1.696e-08, 0.6184, -1.508e-08, 0.5934, 0.01496, 0.5934, 0.01496, 0.6184, 0.6283, 0.894, 0.6283, 0.8442, 0.6782, 0.8437, 0.6782, 0.8935, 0.4288, 0.8951, 0.4288, 0.8452, 0.4787, 0.8452, 0.4787, 0.8951, -9.432e-09, 0.5186, -7.549e-09, 0.4937, 0.01496, 0.4937, 0.01496, 0.5186, 0.03989, 0.4189, 0.03989, 0.379, 0.08976, 0.379, 0.08976, 0.4189, 0.2892, 0.4161, 0.2892, 0.4659, 0.2393, 0.4659, 0.2393, 0.4161, 0.8676, 0.4937, 0.9169, 0.4987, 0.9169, 0.5486, 0.8676, 0.5411, 0.2892, 0.5657, 0.3393, 0.5657, 0.3393, 0.5907, 0.3393, 0.6156, 0.2892, 0.6155, 0.2892, 0.6654, 0.3393, 0.6655, 0.3393, 0.7153, 0.2892, 0.7153, 0.2892, 0.4659, 0.3393, 0.466, 0.3393, 0.4909, 0.3393, 0.5159, 0.2892, 0.5158, 0.2892, 0.5158, 0.3393, 0.5159, 0.3393, 0.5408, 0.3393, 0.5657, 0.2892, 0.5657, 0.2892, 0.4161, 0.2894, 0.379, 0.3395, 0.3884, 0.3393, 0.4161, 0.2892, 0.6155, 0.3393, 0.6156, 0.3393, 0.6405, 0.3393, 0.6655, 0.2892, 0.6654, 0.2892, 0.7153, 0.3393, 0.7153, 0.3395, 0.7432, 0.2894, 0.7525, 0.09966, 0.9475, 0.07514, 0.9575, 0.05023, 0.9575, 0.05023, 0.9076, 0.09966, 0.9001, 0.2842, 0.2842, 0.3316, 0.2842, 0.3316, 0.3316, 0.2842, 0.3316, 0.7779, 0.4887, 0.7779, 0.4389, 0.8278, 0.4388, 0.8278, 0.4887, 0.7779, 0.6882, 0.8278, 0.6882, 0.8278, 0.738, 0.7779, 0.7381, 0.2842, 5.005e-11, 0.3316, 5.839e-11, 0.3316, 0.04737, 0.2842, 0.04737, 0.8676, 0.4887, 0.8676, 0.5386, 0.8278, 0.5386, 0.8278, 0.4887, 0.2842, 0.1895, 0.3316, 0.1895, 0.3316, 0.2369, 0.2842, 0.2369, 0.7779, 0.5885, 0.8278, 0.5884, 0.8278, 0.6383, 0.7779, 0.6383, 0.7779, 0.6134, 0.2842, 0.09475, 0.3316, 0.09475, 0.3316, 0.1421, 0.2842, 0.1421, 0.2842, 0.2369, 0.3316, 0.2369, 0.3316, 0.2842, 0.2842, 0.2842, 0.2842, 0.1421, 0.3316, 0.1421, 0.3316, 0.1895, 0.2842, 0.1895, 0.2842, 0.04737, 0.3316, 0.04737, 0.3316, 0.09475, 0.2842, 0.09475, 0.8676, 0.5386, 0.8676, 0.5884, 0.8278, 0.5884, 0.8278, 0.5386, 0.7779, 0.6383, 0.8278, 0.6383, 0.8278, 0.6882, 0.7779, 0.6882, 0.7779, 0.6633, 0.7779, 0.4389, 0.7779, 0.399, 0.8278, 0.3989, 0.8278, 0.4388, 0.7779, 0.7381, 0.8278, 0.738, 0.8278, 0.7779, 0.7779, 0.7779, 0.05023, 0.9575, 2.749e-09, 0.9475, 2.788e-09, 0.9076, 0.05023, 0.9076, 0.9169, 0.4987, 0.9672, 0.4987, 0.9672, 0.5486, 0.9169, 0.5486, 0.2842, 0.3316, 0.3316, 0.3316, 0.3316, 0.379, 0.2842, 0.379, 0.2393, 0.7153, 0.2892, 0.7153, 0.2894, 0.7525, 0.2396, 0.7525, 0.2393, 0.6155, 0.2892, 0.6155, 0.2892, 0.6654, 0.2393, 0.6654, 0.2393, 0.4161, 0.2396, 0.379, 0.2894, 0.379, 0.2892, 0.4161, 0.2393, 0.5158, 0.2892, 0.5158, 0.2892, 0.5657, 0.2393, 0.5657, 0.2393, 0.4659, 0.2892, 0.4659, 0.2892, 0.5158, 0.2393, 0.5158, 0.2393, 0.6654, 0.2892, 0.6654, 0.2892, 0.7153, 0.2393, 0.7153, 0.2393, 0.5657, 0.2892, 0.5657, 0.2892, 0.6155, 0.2393, 0.6155, 0.3393, 0.4161, 0.3393, 0.466, 0.2892, 0.4659, 0.2892, 0.4161, 0.379, 0.8947, 0.379, 0.8448, 0.4288, 0.8452, 0.4288, 0.8951, 0.5784, 0.894, 0.5784, 0.8442, 0.6283, 0.8442, 0.6283, 0.894, 0.379, 0.9943, 0.379, 0.9445, 0.4288, 0.9449, 0.4288, 0.9947, 0.5785, 0.9936, 0.5784, 0.9438, 0.6283, 0.9438, 0.6283, 0.9936, 0.8676, 0.399, 0.9169, 0.3989, 0.9169, 0.4488, 0.8676, 0.4464, 0.09966, 0.8527, 0.05023, 0.8577, 0.05023, 0.8079, 0.09966, 0.8054, 0.1895, 0.2842, 0.2368, 0.2842, 0.2368, 0.3316, 0.1895, 0.3316, 0.1895, 3.337e-11, 0.2368, 4.171e-11, 0.2368, 0.04737, 0.1895, 0.04737, 0.1895, 0.1895, 0.2368, 0.1895, 0.2368, 0.2369, 0.1895, 0.2369, 0.1895, 0.09475, 0.2368, 0.09475, 0.2368, 0.1421, 0.1895, 0.1421, 0.1895, 0.2369, 0.2368, 0.2369, 0.2368, 0.2842, 0.1895, 0.2842, 0.1895, 0.1421, 0.2368, 0.1421, 0.2368, 0.1895, 0.1895, 0.1895, 0.1895, 0.04737, 0.2368, 0.04737, 0.2368, 0.09475, 0.1895, 0.09475, 0.1895, 0.3316, 0.2368, 0.3316, 0.2368, 0.379, 0.1895, 0.379, 0.5784, 0.9438, 0.5784, 0.894, 0.6283, 0.894, 0.6283, 0.9438, 0.379, 0.9445, 0.379, 0.8947, 0.4288, 0.8951, 0.4288, 0.9449, 0.05023, 0.8577, -8.778e-10, 0.8577, 0.0004012, 0.8079, 0.05023, 0.8079, 0.9169, 0.3989, 0.9667, 0.3989, 0.9667, 0.4488, 0.9169, 0.4488, 0.5784, 0.8442, 0.5785, 0.8037, 0.6283, 0.8037, 0.6283, 0.8442, 0.379, 0.8448, 0.379, 0.8146, 0.4288, 0.8056, 0.4288, 0.8452, 0.865, 0.9221, 0.8151, 0.9221, 0.8151, 0.8722, 0.865, 0.8722, 0.2393, 0.5657, 0.2393, 0.6155, 0.1895, 0.6155, 0.1895, 0.5657, 0.8151, 0.9221, 0.7779, 0.9223, 0.7779, 0.8724, 0.8151, 0.8722, 0.9148, 0.9221, 0.865, 0.9221, 0.865, 0.8722, 0.9148, 0.8722, 0.2393, 0.5158, 0.2393, 0.5657, 0.1895, 0.5657, 0.1895, 0.5158, 0.728, 0.6541, 0.6782, 0.6541, 0.6283, 0.6541, 0.5784, 0.6541, 0.5784, 0.5903, 0.7405, 0.5903, 0.7779, 0.6541, 0.6417, 0.3989, 0.576, 0.3615, 0.576, 0.1995, 0.6417, 0.1995, 0.6417, 0.2493, 0.6417, 0.2992, 0.6417, 0.3491, 0.7415, 0.1489, 0.7415, 0.09926, 0.7913, 0.09926, 0.7913, 0.1489, 0.3296, 0.8968, 0.2891, 0.8968, 0.2891, 0.8469, 0.3296, 0.847, 0.2891, 0.8968, 0.2393, 0.8968, 0.2393, 0.8469, 0.2891, 0.8469, 0.2393, 0.8469, 0.1895, 0.8469, 0.238, 0.7525, 0.2632, 0.7525, 0.3296, 0.847, 0.2891, 0.8469, 0.2975, 0.7525, 0.3236, 0.7525, 0.7913, 0.3976, 0.7913, 0.3478, 0.8858, 0.3242, 0.8858, 0.3495, 0.9148, 0.8722, 0.865, 0.8722, 0.8572, 0.7779, 0.8828, 0.7781, 0.4741, 0.7557, 0.4741, 0.8056, 0.379, 0.7736, 0.3791, 0.748, 0.7913, 0.2979, 0.7415, 0.298, 0.7415, 0.2481, 0.7913, 0.2481, 0.7913, 0.3478, 0.7913, 0.2979, 0.8858, 0.2898, 0.8858, 0.3242, 0.865, 0.8722, 0.8151, 0.8722, 0.8228, 0.7779, 0.8572, 0.7779, 0.4741, 0.7557, 0.524, 0.7557, 0.524, 0.8056, 0.4741, 0.8056, 0.4741, 0.7557, 0.4741, 0.7059, 0.524, 0.7059, 0.524, 0.7557, 0.4741, 0.7059, 0.4741, 0.656, 0.524, 0.656, 0.524, 0.7059, 0.4741, 0.7059, 0.4741, 0.7557, 0.3791, 0.748, 0.3791, 0.7136, 0.7913, 0.2979, 0.7913, 0.2481, 0.8858, 0.2638, 0.8858, 0.2898, 0.2393, 0.8469, 0.2393, 0.8968, 0.1895, 0.8968, 0.1895, 0.8469, 0.7415, 0.3478, 0.7913, 0.3478, 0.7913, 0.3976, 0.7415, 0.3976, 0.7415, 0.3478, 0.7415, 0.298, 0.7913, 0.2979, 0.7913, 0.3478, 0.2579, 0.8968, 0.2835, 0.9056, 0.2743, 0.9148, 0.2542, 0.908, 0.2579, 1.0, 0.2237, 1.0, 0.2274, 0.9889, 0.2542, 0.9889, 0.2835, 0.9913, 0.2579, 1.0, 0.2542, 0.9889, 0.2743, 0.982, 0.1982, 0.9913, 0.1895, 0.9656, 0.2006, 0.9619, 0.2074, 0.982, 0.2922, 0.9656, 0.2835, 0.9913, 0.2743, 0.982, 0.2811, 0.9619, 0.2237, 1.0, 0.1982, 0.9913, 0.2074, 0.982, 0.2274, 0.9889, 0.1895, 0.9312, 0.1982, 0.9056, 0.2074, 0.9148, 0.2006, 0.9349, 0.1982, 0.9056, 0.2237, 0.8968, 0.2274, 0.908, 0.2074, 0.9148, 0.2922, 0.9312, 0.2922, 0.9656, 0.2811, 0.9619, 0.2811, 0.9349, 0.2891, 0.8469, 0.2393, 0.8469, 0.2632, 0.7525, 0.2975, 0.7525, 0.8151, 0.8722, 0.7779, 0.8724, 0.7971, 0.7781, 0.8228, 0.7779, 0.4741, 0.656, 0.4741, 0.7059, 0.3791, 0.7136, 0.379, 0.688, 0.379, 0.656, 0.4164, 0.5918, 0.5784, 0.5916, 0.5784, 0.6558, 0.5286, 0.6558, 0.4787, 0.6559, 0.4288, 0.6559, 0.7278, 0.8037, 0.7775, 0.8037, 0.7278, 0.8536, 0.6782, 0.8037, 0.7278, 0.8037, 0.7278, 0.8536, 0.6782, 0.8536, 0.6782, 0.8536, 0.7278, 0.8536, 0.6782, 0.9035, 0.7031, 0.5265, 0.5784, 0.5265, 0.5784, 0.4627, 0.6657, 0.4627, 0.5103, 0.0748, 0.5103, 0.1995, 0.4447, 0.1995, 0.4447, 0.1122, 0.7415, 0.1985, 0.7415, 0.1489, 0.7913, 0.1489, 0.7913, 0.1985, 0.7415, 0.2481, 0.7415, 0.1985, 0.7913, 0.1985, 0.7415, 0.04963, 0.7542, 0.01066, 0.7913, 0.0, 0.7913, 0.04963, 0.7415, 0.09926, 0.7415, 0.04963, 0.7913, 0.04963, 0.7913, 0.09926, 0.7913, 0.09926, 0.7913, 0.04963, 0.8412, 0.04963, 0.8412, 0.09926, 0.7913, 0.1489, 0.7913, 0.09926, 0.8412, 0.09926, 0.8412, 0.1489, 0.7913, 0.1985, 0.7913, 0.1489, 0.8412, 0.1489, 0.7913, 0.04963, 0.7913, 0.0, 0.8412, 0.0, 0.8412, 0.04963, 0.8412, 0.09926, 0.8412, 0.04963, 0.8911, 0.0496, 0.8412, 0.04963, 0.8412, 0.0, 0.8911, 0.0, 0.8911, 0.0496, 0.576, 0.0374, 0.576, 0.1995, 0.5103, 0.1995, 0.5103, 0.0748, 0.5784, 0.5916, 0.4164, 0.5918, 0.4538, 0.5275, 0.5784, 0.5274, 0.7405, 0.5903, 0.5784, 0.5903, 0.5784, 0.5265, 0.7031, 0.5265, 0.5784, 0.5274, 0.4538, 0.5275, 0.4912, 0.4633, 0.5784, 0.4632, 0.5784, 0.4632, 0.4912, 0.4633, 0.5286, 0.399, 0.5784, 0.3989, 0.6657, 0.4627, 0.5784, 0.4627, 0.5784, 0.3989, 0.6283, 0.399, 0.4447, 0.1122, 0.4447, 0.1995, 0.379, 0.1995, 0.379, 0.1496, 0.5103, 0.1995, 0.576, 0.1995, 0.576, 0.3615, 0.5103, 0.3241, 0.6417, 0.1995, 0.576, 0.1995, 0.576, 0.0374, 0.6417, 3.865e-09, 0.6417, 0.04987, 0.6417, 0.09974, 0.6417, 0.1496, 0.379, 0.1995, 0.4447, 0.1995, 0.4447, 0.2867, 0.379, 0.2493, 0.4447, 0.1995, 0.5103, 0.1995, 0.5103, 0.3241, 0.4447, 0.2867, 0.7777, 0.741, 0.7777, 0.768, 0.7694, 0.768, 0.7694, 0.741, 0.3705, 0.7253, 0.3705, 0.6983, 0.3789, 0.6983, 0.3789, 0.7253, 0.7777, 0.768, 0.7777, 0.7884, 0.7694, 0.7884, 0.7694, 0.768, 0.7694, 0.7008, 0.7694, 0.6738, 0.7777, 0.6738, 0.7777, 0.7008, 0.7694, 0.7212, 0.7694, 0.7008, 0.7777, 0.7008, 0.7777, 0.7212, 0.3706, 0.7454, 0.3705, 0.7253, 0.3789, 0.7253, 0.379, 0.7454, 0.3542, 0.6984, 0.354, 0.6782, 0.3623, 0.6782, 0.3625, 0.6984, 0.7694, 0.6738, 0.7694, 0.6541, 0.7777, 0.6541, 0.7777, 0.6738, 0.3705, 0.6983, 0.3706, 0.6782, 0.379, 0.6782, 0.3789, 0.6983, 0.1895, 0.9656, 0.1895, 0.9312, 0.2006, 0.9349, 0.2006, 0.9619, 0.2237, 0.8968, 0.2579, 0.8968, 0.2542, 0.908, 0.2274, 0.908, 0.2835, 0.9056, 0.2922, 0.9312, 0.2811, 0.9349, 0.2743, 0.9148, 0.1065, 0.7649, 0.1265, 0.758, 0.1265, 0.785, 0.09966, 0.785, 0.1265, 0.758, 0.1533, 0.758, 0.1533, 0.785, 0.1265, 0.785, 0.09966, 0.785, 0.1265, 0.785, 0.1265, 0.8119, 0.09966, 0.8119, 0.1265, 0.785, 0.1533, 0.785, 0.1533, 0.8119, 0.1265, 0.8119, 0.1533, 0.785, 0.1533, 0.758, 0.1734, 0.7649, 0.1802, 0.785, 0.09966, 0.8119, 0.1265, 0.8119, 0.1265, 0.8389, 0.1065, 0.832, 0.1265, 0.8119, 0.1533, 0.8119, 0.1533, 0.8389, 0.1265, 0.8389, 0.1533, 0.8119, 0.1533, 0.785, 0.1802, 0.785, 0.1802, 0.8119, 0.1533, 0.8389, 0.1533, 0.8119, 0.1802, 0.8119, 0.1734, 0.832, 0.354, 0.7454, 0.3542, 0.7253, 0.3625, 0.7253, 0.3623, 0.7454, 0.7777, 0.7212, 0.7777, 0.741, 0.7694, 0.741, 0.7694, 0.7212, 0.3542, 0.7253, 0.3542, 0.6984, 0.3625, 0.6984, 0.3625, 0.7253, 0.379, 0.4289, 0.379, 0.4787, 0.354, 0.4787, 0.354, 0.4289, 0.7164, 0.3491, 0.7164, 0.3989, 0.6915, 0.3989, 0.6915, 0.3491, 0.7164, -5.358e-09, 0.7164, 0.04987, 0.6915, 0.04987, 0.6915, -7.241e-09, 0.9557, 0.09974, 0.9557, 0.1496, 0.9397, 0.1496, 0.9397, 0.09974, 0.9716, 0.09973, 0.9716, 0.1496, 0.9557, 0.1496, 0.9557, 0.09974, 0.9557, 0.04987, 0.9557, 0.09974, 0.9397, 0.09974, 0.9397, 0.04987, 0.9716, 0.04987, 0.9716, 0.09973, 0.9557, 0.09974, 0.9557, 0.04987, 0.9557, 0.1995, 0.9557, 0.2493, 0.9397, 0.2493, 0.9397, 0.1995, 0.9557, 0.1496, 0.9557, 0.1995, 0.9397, 0.1995, 0.9397, 0.1496, 0.379, 0.4787, 0.379, 0.5286, 0.354, 0.5286, 0.354, 0.4787, 0.379, 0.379, 0.379, 0.4289, 0.354, 0.4289, 0.354, 0.379, 0.379, 0.5286, 0.379, 0.5785, 0.354, 0.5785, 0.354, 0.5286, 0.379, 0.6283, 0.379, 0.6782, 0.354, 0.6782, 0.354, 0.6283, 0.379, 0.5785, 0.379, 0.6283, 0.354, 0.6283, 0.354, 0.5785, 0.9557, 0.2493, 0.9557, 0.2992, 0.9397, 0.2992, 0.9397, 0.2493, 0.9557, 2.769e-09, 0.9557, 0.04987, 0.9397, 0.04987, 0.9397, 1.262e-08, 0.9716, 3.098e-09, 0.9716, 0.04987, 0.9557, 0.04987, 0.9557, 2.519e-06, 0.9716, 0.1496, 0.9716, 0.1995, 0.9557, 0.1995, 0.9557, 0.1496, 0.728, 0.7999, 0.728, 0.7749, 0.744, 0.7749, 0.744, 0.7999, 0.9716, 0.2493, 0.9716, 0.2992, 0.9557, 0.2992, 0.9557, 0.2493, 0.7599, 0.7749, 0.7599, 0.7998, 0.744, 0.7998, 0.744, 0.7749, 0.9716, 0.1995, 0.9716, 0.2493, 0.9557, 0.2493, 0.9557, 0.1995, 0.1895, 0.4937, 0.1646, 0.4937, 0.1646, 0.4688, 0.1895, 0.4688, 0.1396, 0.4937, 0.1147, 0.4937, 0.1147, 0.4688, 0.1396, 0.4688, 0.03989, 0.4937, 0.01496, 0.4937, 0.01496, 0.4688, 0.03989, 0.4688, 0.08976, 0.4937, 0.06482, 0.4937, 0.06482, 0.4688, 0.08976, 0.4688, 0.1396, 0.6433, 0.1147, 0.6433, 0.1502, 0.6289, 0.1895, 0.6433, 0.1646, 0.6433, 0.1646, 0.6184, 0.1895, 0.6184, 0.03989, 0.6433, 0.01496, 0.6433, 0.01496, 0.6184, 0.02936, 0.6289, 0.1895, 0.5436, 0.1646, 0.5436, 0.1646, 0.5186, 0.1895, 0.5186, 0.1895, 0.5934, 0.1646, 0.5934, 0.1646, 0.5685, 0.1895, 0.5685, 0.4905, 0.8909, 0.4905, 0.866, 0.524, 0.866, 0.524, 0.8909, 0.9149, 0.8986, 0.9148, 0.8639, 0.9483, 0.8639, 0.9484, 0.8986, 0.06482, 0.4688, 0.06482, 0.4937, 0.03989, 0.4937, 0.03989, 0.4688, 0.1332, 0.8389, 0.1332, 0.8749, 0.09966, 0.8749, 0.09966, 0.8389, 0.728, 0.7394, 0.728, 0.7144, 0.7615, 0.7144, 0.7615, 0.7394, 0.06482, 0.6682, 0.06482, 0.6433, 0.08976, 0.6433, 0.08976, 0.6682, 0.1147, 0.4688, 0.1147, 0.4937, 0.08976, 0.4937, 0.08976, 0.4688, 0.9148, 0.8639, 0.9148, 0.839, 0.9483, 0.839, 0.9483, 0.8639, 0.9148, 0.839, 0.9148, 0.8141, 0.9483, 0.8141, 0.9483, 0.839, 0.7283, 0.7749, 0.728, 0.7394, 0.7615, 0.7394, 0.7618, 0.7749, 0.1147, 0.6682, 0.1147, 0.6433, 0.1396, 0.6433, 0.1396, 0.6682, 0.1332, 0.8998, 0.1332, 0.9248, 0.09966, 0.9248, 0.09966, 0.8998, 0.728, 0.6895, 0.7283, 0.6541, 0.7618, 0.6541, 0.7615, 0.6895, 0.1332, 0.8749, 0.1332, 0.8998, 0.09966, 0.8998, 0.09966, 0.8749, 0.1646, 0.5186, 0.1646, 0.5436, 0.1502, 0.5081, 0.1646, 0.4688, 0.1646, 0.4937, 0.1396, 0.4937, 0.1396, 0.4688, 0.1646, 0.6184, 0.1646, 0.6433, 0.1396, 0.6433, 0.1502, 0.6289, 0.1646, 0.5685, 0.1646, 0.5436, 0.1895, 0.5436, 0.1895, 0.5685, 0.1646, 0.5186, 0.1646, 0.4937, 0.1895, 0.4937, 0.1895, 0.5186, 0.1646, 0.6184, 0.1646, 0.5934, 0.1895, 0.5934, 0.1895, 0.6184, 0.1646, 0.6682, 0.1646, 0.6433, 0.1895, 0.6433, 0.1895, 0.6682, 0.4905, 0.866, 0.4905, 0.8411, 0.524, 0.8411, 0.524, 0.866, 0.01496, 0.5685, 0.01496, 0.5934, -1.508e-08, 0.5934, -1.32e-08, 0.5685, 0.01496, 0.6184, 0.01496, 0.5934, 0.02936, 0.6289, 0.01496, 0.6184, 0.01496, 0.6433, -1.884e-08, 0.6433, -1.696e-08, 0.6184, 0.01496, 0.4688, 0.01496, 0.4937, -7.549e-09, 0.4937, -5.667e-09, 0.4688, 0.9148, 0.8141, 0.9149, 0.7779, 0.9484, 0.7779, 0.9483, 0.8141, 0.01496, 0.6682, 0.01496, 0.6433, 0.03989, 0.6433, 0.03989, 0.6682, 0.01496, 0.5186, 0.01496, 0.5436, -1.131e-08, 0.5436, -9.432e-09, 0.5186, 0.01496, 0.5186, 0.01496, 0.4937, 0.03989, 0.4937, 0.02936, 0.5081, 0.728, 0.7144, 0.728, 0.6895, 0.7615, 0.6895, 0.7615, 0.7144, 0.1646, 0.5934, 0.1646, 0.6184, 0.1502, 0.6289, 0.1502, 0.5081, 0.1147, 0.4937, 0.1396, 0.4937, 0.4903, 0.9264, 0.4905, 0.8909, 0.524, 0.8909, 0.5238, 0.9264, 0.02936, 0.6289, 0.06482, 0.6433, 0.03989, 0.6433, 0.02936, 0.5081, 0.01496, 0.5436, 0.01496, 0.5186, 0.1332, 0.9248, 0.1332, 0.9596, 0.09966, 0.9596, 0.09966, 0.9248, 0.4905, 0.8411, 0.4903, 0.8056, 0.5238, 0.8056, 0.524, 0.8411, 0.6532, 0.6541, 0.6782, 0.6541, 0.6749, 0.664, 0.6532, 0.664, 0.5784, 0.7289, 0.5784, 0.704, 0.5883, 0.7073, 0.5883, 0.7289, 0.6532, 0.8037, 0.6283, 0.8037, 0.6316, 0.7939, 0.6532, 0.7939, 0.5928, 0.7893, 0.5784, 0.7539, 0.5883, 0.7506, 0.6008, 0.7814, 0.5784, 0.7539, 0.5784, 0.7289, 0.5883, 0.7289, 0.5883, 0.7506, 0.5784, 0.704, 0.5928, 0.6685, 0.6008, 0.6765, 0.5883, 0.7073, 0.6283, 0.8037, 0.5928, 0.7893, 0.6008, 0.7814, 0.6316, 0.7939, 0.7136, 0.6685, 0.728, 0.704, 0.7182, 0.7073, 0.7057, 0.6765, 0.6283, 0.6541, 0.6532, 0.6541, 0.6532, 0.664, 0.6316, 0.664, 0.728, 0.7289, 0.728, 0.7539, 0.7182, 0.7506, 0.7182, 0.7289, 0.6782, 0.6541, 0.7136, 0.6685, 0.7057, 0.6765, 0.6749, 0.664, 0.728, 0.704, 0.728, 0.7289, 0.7182, 0.7289, 0.7182, 0.7073, 0.728, 0.7539, 0.7136, 0.7893, 0.7057, 0.7814, 0.7182, 0.7506, 0.6782, 0.8037, 0.6532, 0.8037, 0.6532, 0.7939, 0.6749, 0.7939, 0.7136, 0.7893, 0.6782, 0.8037, 0.6749, 0.7939, 0.7057, 0.7814, 0.5928, 0.6685, 0.6283, 0.6541, 0.6316, 0.664, 0.6008, 0.6765, 0.3471, 0.5364, 0.3471, 0.5581, 0.3395, 0.5581, 0.3395, 0.5364, 0.3471, 0.6406, 0.3471, 0.6623, 0.3395, 0.6623, 0.3395, 0.6406, 0.3472, 0.4839, 0.3471, 0.5147, 0.3395, 0.5147, 0.3397, 0.4839, 0.3471, 0.5147, 0.3471, 0.5364, 0.3395, 0.5364, 0.3395, 0.5147, 0.7618, 0.7277, 0.7618, 0.7061, 0.7694, 0.7061, 0.7694, 0.7277, 0.3471, 0.5581, 0.3472, 0.5889, 0.3397, 0.5889, 0.3395, 0.5581, 0.7618, 0.6844, 0.7618, 0.6541, 0.7694, 0.6541, 0.7694, 0.6844, 0.3471, 0.379, 0.3473, 0.4099, 0.3398, 0.4099, 0.3395, 0.379, 0.3473, 0.4316, 0.3473, 0.4532, 0.3398, 0.4532, 0.3398, 0.4316, 0.3471, 0.6623, 0.3471, 0.6937, 0.3395, 0.6937, 0.3395, 0.6623, 0.3471, 0.619, 0.3471, 0.6406, 0.3395, 0.6406, 0.3395, 0.619, 0.3473, 0.4099, 0.3473, 0.4316, 0.3398, 0.4316, 0.3398, 0.4099, 0.3473, 0.4532, 0.3471, 0.4839, 0.3395, 0.4839, 0.3398, 0.4532, 0.7618, 0.7061, 0.7618, 0.6844, 0.7694, 0.6844, 0.7694, 0.7061, 0.7618, 0.759, 0.7618, 0.7277, 0.7694, 0.7277, 0.7694, 0.759, 0.3471, 0.5889, 0.3471, 0.619, 0.3395, 0.619, 0.3395, 0.5889, 0.911, 0.6634, 0.9064, 0.6896, 0.8893, 0.6851, 0.8893, 0.6634, 0.911, 0.6201, 0.9064, 0.6372, 0.8893, 0.6417, 0.8801, 0.6109, 0.9326, 0.6851, 0.9064, 0.6896, 0.911, 0.6634, 0.9326, 0.6634, 0.8893, 0.6851, 0.8676, 0.6851, 0.8676, 0.6634, 0.8893, 0.6634, 0.9759, 0.6851, 0.9588, 0.6896, 0.9543, 0.6634, 0.9759, 0.6634, 0.9759, 0.6417, 0.9588, 0.6372, 0.9543, 0.6201, 0.9851, 0.6109, 0.9326, 0.6417, 0.9064, 0.6372, 0.911, 0.6201, 0.9326, 0.6201, 0.8893, 0.6417, 0.8676, 0.6417, 0.8801, 0.6109, 0.9326, 0.7284, 0.911, 0.7284, 0.911, 0.7067, 0.9326, 0.7067, 0.9326, 0.6201, 0.9326, 0.5984, 0.9543, 0.5984, 0.9543, 0.6201, 0.9326, 0.7067, 0.9326, 0.6851, 0.9588, 0.6896, 0.9543, 0.7067, 0.9326, 0.6634, 0.9326, 0.6417, 0.9588, 0.6372, 0.9543, 0.6634, 0.8893, 0.6634, 0.8893, 0.6417, 0.9064, 0.6372, 0.911, 0.6634, 0.9759, 0.6634, 0.9759, 0.6417, 0.9976, 0.6417, 0.9976, 0.6634, 0.9851, 0.7159, 0.9759, 0.6851, 0.9976, 0.6851, 0.8801, 0.7159, 0.8893, 0.6851, 0.9064, 0.6896, 0.911, 0.7067, 0.911, 0.6201, 0.911, 0.5984, 0.9326, 0.5984, 0.9326, 0.6201, 0.911, 0.7067, 0.911, 0.7284, 0.8801, 0.7159, 0.911, 0.7067, 0.9064, 0.6896, 0.9326, 0.6851, 0.9326, 0.7067, 0.911, 0.6634, 0.9064, 0.6372, 0.9326, 0.6417, 0.9326, 0.6634, 0.9543, 0.6201, 0.9543, 0.5984, 0.9851, 0.6109, 0.9543, 0.6634, 0.9588, 0.6372, 0.9759, 0.6417, 0.9759, 0.6634, 0.9543, 0.6201, 0.9588, 0.6372, 0.9326, 0.6417, 0.9326, 0.6201, 0.9543, 0.6634, 0.9588, 0.6896, 0.9326, 0.6851, 0.9326, 0.6634, 0.9543, 0.7067, 0.9588, 0.6896, 0.9759, 0.6851, 0.9851, 0.7159, 0.9543, 0.7067, 0.9543, 0.7284, 0.9326, 0.7284, 0.9326, 0.7067, 0.9976, 0.6634, 0.9976, 0.6851, 0.9759, 0.6851, 0.9759, 0.6634, 0.8676, 0.6634, 0.8676, 0.6417, 0.8893, 0.6417, 0.8893, 0.6634, 0.9851, 0.7159, 0.9543, 0.7284, 0.9543, 0.7067, 0.9851, 0.6109, 0.9976, 0.6417, 0.9759, 0.6417, 0.8801, 0.7159, 0.8676, 0.6851, 0.8893, 0.6851, 0.911, 0.5984, 0.911, 0.6201, 0.8801, 0.6109, 0.03989, 0.758, 0.03989, 0.7181, 0.08976, 0.7181, 0.08976, 0.758, -5.667e-09, 0.4688, -1.902e-09, 0.4189, 0.03989, 0.4189, 0.03989, 0.4688, 0.01496, 0.4688, -1.902e-09, 0.4189, 0.01007, 0.3911, 0.03989, 0.379, 0.03989, 0.4189, 0.03989, 0.4688, 0.03989, 0.4189, 0.08976, 0.4189, 0.08976, 0.4688, 0.06482, 0.4688, -2.449e-08, 0.7181, -2.073e-08, 0.6682, 0.01496, 0.6682, 0.03989, 0.6682, 0.03989, 0.7181, 0.03989, 0.7181, 0.03989, 0.6682, 0.06482, 0.6682, 0.08976, 0.6682, 0.08976, 0.7181])
me_cube.materials.append(mat_material)
me_cube.use_mirror_vertex_groups = False
me_cube.update()
me_cube_001 = bpy.data.meshes.new('Cube.001')
me_cube_001.from_pydata([(-1.0, -1.0, -1.0), (-1.0, -1.0, 1.0), (-1.0, 1.0, -1.0), (-1.0, 1.0, 1.0), (1.0, -1.0, -1.0), (1.0, -1.0, 1.0), (1.0, 1.0, -1.0), (1.0, 1.0, 1.0)], [], [(0, 1, 3, 2), (2, 3, 7, 6), (6, 7, 5, 4), (4, 5, 1, 0), (2, 6, 4, 0), (7, 3, 1, 5)])
_uv = me_cube_001.uv_layers.new(name='UVMap')
_uv.uv.foreach_set('vector', [0.375, 0.0, 0.625, 0.0, 0.625, 0.25, 0.375, 0.25, 0.375, 0.25, 0.625, 0.25, 0.625, 0.5, 0.375, 0.5, 0.375, 0.5, 0.625, 0.5, 0.625, 0.75, 0.375, 0.75, 0.375, 0.75, 0.625, 0.75, 0.625, 1.0, 0.375, 1.0, 0.125, 0.5, 0.375, 0.5, 0.375, 0.75, 0.125, 0.75, 0.625, 0.5, 0.875, 0.5, 0.875, 0.75, 0.625, 0.75])
me_cube_001.update()
me_cylinder = bpy.data.meshes.new('Cylinder')
me_cylinder.from_pydata([(0.0, 1.0, -1.0), (0.0, 1.0, 1.0), (0.7071, 0.7071, -1.0), (0.7071, 0.7071, 1.0), (1.0, 0.0, -1.0), (1.0, 0.0, 1.0), (0.7071, -0.7071, -1.0), (0.7071, -0.7071, 1.0), (0.0, -1.0, -1.0), (0.0, -1.0, 1.0), (-0.7071, -0.7071, -1.0), (-0.7071, -0.7071, 1.0), (-1.0, 0.0, -1.0), (-1.0, 0.0, 1.0), (-0.7071, 0.7071, -1.0), (-0.7071, 0.7071, 1.0)], [], [(0, 1, 3, 2), (2, 3, 5, 4), (4, 5, 7, 6), (6, 7, 9, 8), (8, 9, 11, 10), (10, 11, 13, 12), (3, 1, 15, 13, 11, 9, 7, 5), (12, 13, 15, 14), (14, 15, 1, 0), (0, 2, 4, 6, 8, 10, 12, 14)])
_uv = me_cylinder.uv_layers.new(name='UVMap')
_uv.uv.foreach_set('vector', [1.0, 0.5, 1.0, 1.0, 0.875, 1.0, 0.875, 0.5, 0.875, 0.5, 0.875, 1.0, 0.75, 1.0, 0.75, 0.5, 0.75, 0.5, 0.75, 1.0, 0.625, 1.0, 0.625, 0.5, 0.625, 0.5, 0.625, 1.0, 0.5, 1.0, 0.5, 0.5, 0.5, 0.5, 0.5, 1.0, 0.375, 1.0, 0.375, 0.5, 0.375, 0.5, 0.375, 1.0, 0.25, 1.0, 0.25, 0.5, 0.4197, 0.4197, 0.25, 0.49, 0.08029, 0.4197, 0.01, 0.25, 0.08029, 0.08029, 0.25, 0.01, 0.4197, 0.08029, 0.49, 0.25, 0.25, 0.5, 0.25, 1.0, 0.125, 1.0, 0.125, 0.5, 0.125, 0.5, 0.125, 1.0, 0.0, 1.0, 0.0, 0.5, 0.75, 0.49, 0.9197, 0.4197, 0.99, 0.25, 0.9197, 0.08029, 0.75, 0.01, 0.5803, 0.08029, 0.51, 0.25, 0.5803, 0.4197])
me_cylinder.update()

# ---- objects
ob_polaroidcamera = bpy.data.objects.new('polaroidCamera', me_cube)
ob_light = bpy.data.objects.new('Light', light_light)
ob_camera = bpy.data.objects.new('Camera', cam_camera)
ob_personref = bpy.data.objects.new('personRef', me_cube_001)
ob_cylinder = bpy.data.objects.new('Cylinder', me_cylinder)

# ---- transforms, parenting, visibility, modifiers, constraints
ob_polaroidcamera.location = (0.0, 0.0, 0.0)
ob_polaroidcamera.lock_rotations_4d = False
ob_polaroidcamera.empty_display_type = 'ARROWS'
ob_polaroidcamera.lineart.crease_threshold = 0.0
ob_light.location = (4.076, 1.005, 5.904)
ob_light.rotation_euler = (0.6503, 0.05522, 1.866)
ob_light.lock_rotations_4d = False
ob_light.empty_display_type = 'ARROWS'
ob_light.color = (0.0, 0.0, 0.0, 0.0)
ob_light.lineart.crease_threshold = 0.0
ob_camera.location = (7.359, -6.926, 4.958)
ob_camera.rotation_euler = (1.109, 0.0, 0.8149)
ob_camera.lock_rotations_4d = False
ob_camera.empty_display_type = 'ARROWS'
ob_camera.color = (0.0, 0.0, 0.0, 0.0)
ob_camera.display_type = 'WIRE'
ob_camera.lineart.crease_threshold = 0.0
ob_personref.location = (0.0, 1.416, 0.88)
ob_personref.scale = (0.4, 0.65, 0.875)
ob_cylinder.location = (0.108, 0.3544, 0.25)
ob_cylinder.rotation_euler = (1.571, 1.963, 1.571)
ob_cylinder.scale = (0.1, 0.1, 0.05)

# ---- collection membership
col_collection.objects.link(ob_polaroidcamera)
col_collection.objects.link(ob_light)
col_collection.objects.link(ob_camera)
col_collection.objects.link(ob_personref)
col_collection.objects.link(ob_cylinder)

# ---- scene / render settings (as saved in the file)
scene.camera = ob_camera
scene.frame_start = 1; scene.frame_end = 250; scene.frame_set(1)
scene.render.engine = 'BLENDER_EEVEE_NEXT'
bpy.context.view_layer.update()
